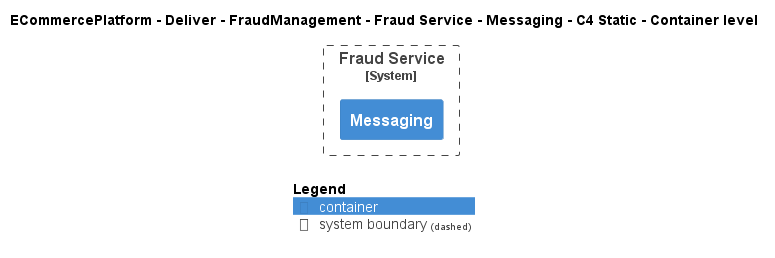

The diagram above was rendered by PlantUML. Its source (embedded in the PNG):
@startuml
!include ..\..\..\..\..\..\..\.c4s\C4_Container.puml

AddElementTag("c4interflow:lifecycle:new", $bgColor=green, $fontColor=#ffffff, $borderColor=green, $shadowing="False")
AddElementTag("c4interflow:lifecycle:changed", $bgColor=orange, $fontColor=#ffffff, $borderColor=orange, $shadowing="False")
AddElementTag("c4interflow:lifecycle:removed", $bgColor=red, $fontColor=#ffffff, $borderColor=red, $shadowing="False")

AddRelTag("c4interflow:lifecycle:new", $textColor=green, $lineColor=green)
AddRelTag("c4interflow:lifecycle:changed", $textColor=orange, $lineColor=orange)
AddRelTag("c4interflow:lifecycle:removed", $textColor=red, $lineColor=red)

SHOW_PERSON_PORTRAIT()
LAYOUT_TOP_DOWN()

skinparam linetype polyline

title ECommercePlatform - Deliver - FraudManagement - Fraud Service - Messaging - C4 Static - Container level


System_Boundary(ECommercePlatform.Deliver.FraudManagement.SoftwareSystems.FraudService, "Fraud Service") {
    Container(ECommercePlatform.Deliver.FraudManagement.SoftwareSystems.FraudService.Containers.Messaging, "Messaging", "", "")
}



SHOW_LEGEND()
@enduml